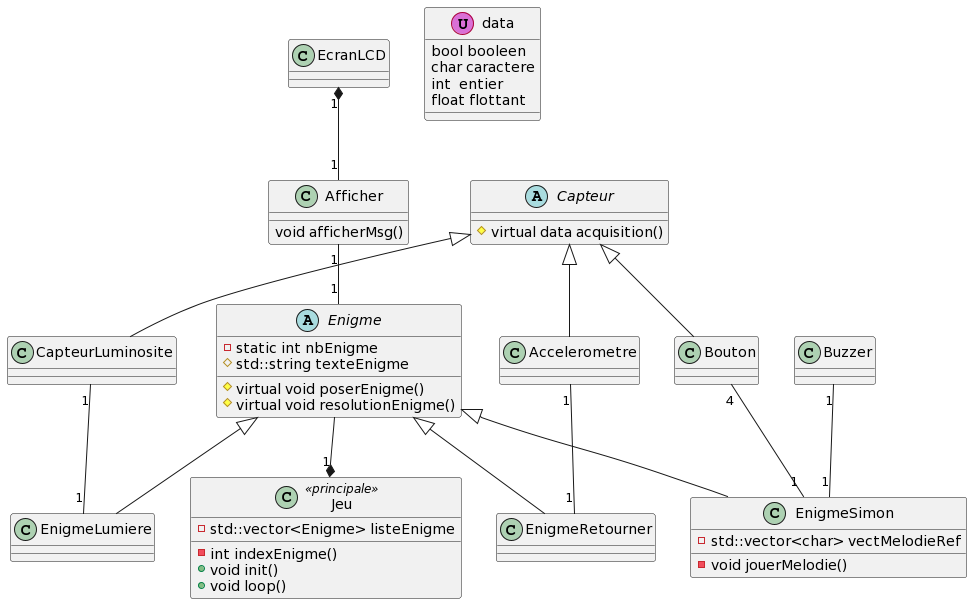

The diagram above was rendered by PlantUML. Its source (embedded in the PNG):
@startuml
class Jeu  << principale >> { 
-std::vector<Enigme> listeEnigme
- int indexEnigme()
+void init() 
+void loop() 
} 

abstract class Enigme {
-static int nbEnigme
#std::string texteEnigme
#virtual void poserEnigme() 
#virtual void resolutionEnigme()
} 

class EnigmeSimon{
-void jouerMelodie()
-std::vector<char> vectMelodieRef
}
class EnigmeRetourner 
class EnigmeLumiere

abstract class Capteur {
#virtual data acquisition() 
} 

class Bouton 
class Accelerometre
class CapteurLuminosite

class Afficher {
void afficherMsg() 
}

class EcranLCD
class Buzzer

class data << (U,orchid) >> {
bool booleen
char caractere
int  entier
float flottant
}

Jeu "1" *-up- " " Enigme
Enigme "1" -up- "1" Afficher

Enigme <|-down- EnigmeSimon
Enigme <|-down- EnigmeRetourner
Enigme <|-down- EnigmeLumiere

EnigmeRetourner "1" -up- "1"  Accelerometre
EnigmeSimon     "1" -up- "4"  Bouton
EnigmeSimon     "1" -up- "1"  Buzzer
EnigmeLumiere   "1" -up- "1"  CapteurLuminosite

EcranLCD "1" *-down- "1" Afficher

Capteur <|-down- Bouton
Capteur <|-down- Accelerometre
Capteur <|-down- CapteurLuminosite
@enduml